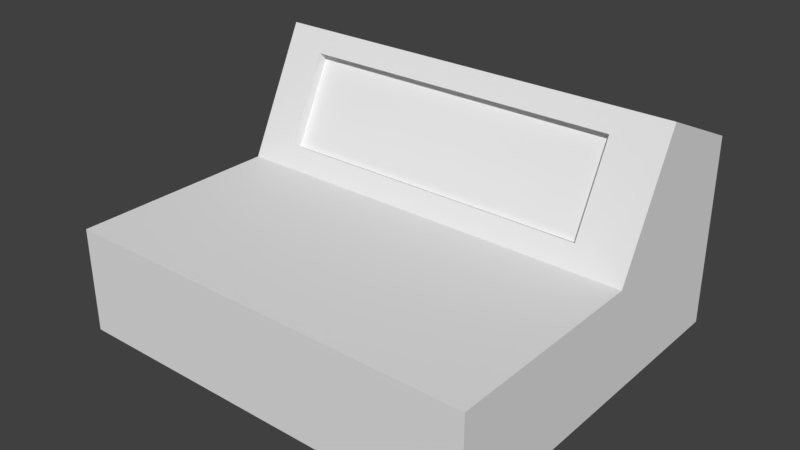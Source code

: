 # Source: control-panel.blend  (saved by Blender 2.77.0; exported with 4.5.12 LTS)
import bpy
from mathutils import Matrix  # noqa: F401  (used for matrix-valued properties, if any)

bpy.ops.wm.read_factory_settings(use_empty=True)
scene = bpy.context.scene
scene.name = 'Scene'

# ---- collections
col_collection_1 = bpy.data.collections.new('Collection 1'); scene.collection.children.link(col_collection_1)
col_collection_2 = bpy.data.collections.new('Collection 2'); scene.collection.children.link(col_collection_2)
col_collection_2.hide_render = True
col_collection_2.hide_viewport = True

# ---- materials (node trees are filled in below, after node groups)
mat_box = bpy.data.materials.new('Box')
mat_box.alpha_threshold = 0.0
mat_box.use_transparent_shadow = False
mat_box.roughness = 0.5
mat_box.specular_intensity = 0.0
mat_panel = bpy.data.materials.new('Panel')
mat_panel.alpha_threshold = 0.0
mat_panel.use_transparent_shadow = False
mat_panel.roughness = 0.5
mat_panel.specular_intensity = 0.0
mat_panel.line_color = (0.0, 0.0, 0.0, 1.0)
mat_display = bpy.data.materials.new('Display')
mat_display.alpha_threshold = 0.0
mat_display.use_transparent_shadow = False
mat_display.roughness = 0.5
mat_button = bpy.data.materials.new('Button')
mat_button.alpha_threshold = 0.0
mat_button.use_transparent_shadow = False
mat_button.roughness = 0.5

# ---- material node trees

# ---- world
world_world = bpy.data.worlds.new('World'); scene.world = world_world
world_world.color = (0.05088, 0.05088, 0.05088)
world_world.use_sun_shadow = False
world_world.sun_shadow_jitter_overblur = 0.0
world_world.cycles.sampling_method = 'MANUAL'

# ---- meshes
me_cube = bpy.data.meshes.new('Cube')
me_cube.from_pydata([(2.0, 1.5, 0.0), (2.0, -2.0, 0.0), (-2.0, -2.0, 0.0), (-2.0, 1.5, 0.0), (2.0, 1.5, 1.8), (2.0, -2.0, 1.0), (-2.0, -2.0, 1.0), (-2.0, 1.5, 1.8), (2.0, 0.0, 1.0), (-2.0, 0.0, 1.0), (2.0, 0.6, 2.2), (-2.0, 0.6, 2.2), (-1.6, 0.5, 2.0), (-1.6, 0.1, 1.2), (1.5, 0.1, 1.2), (1.5, 0.5, 2.0), (-1.6, 0.5894, 1.955), (-1.6, 0.1894, 1.155), (1.5, 0.1894, 1.155), (1.5, 0.5894, 1.955)], [], [(0, 1, 2, 3), (4, 7, 11, 10), (0, 4, 10, 8, 5, 1), (1, 5, 6, 2), (2, 6, 9, 11, 7, 3), (4, 0, 3, 7), (8, 9, 6, 5), (10, 11, 12), (11, 9, 13, 12), (12, 15, 14, 8, 10), (8, 14, 13, 9), (12, 13, 17, 16), (17, 18, 19, 16), (15, 12, 16, 19), (13, 14, 18, 17), (14, 15, 19, 18)])
me_cube.polygons.foreach_set('material_index', [0, 0, 0, 0, 0, 0, 1, 0, 0, 0, 0, 0, 2, 0, 0, 0])
_uv = me_cube.uv_layers.new(name='UVMap')
_uv.uv.foreach_set('vector', [-5.404, -5.875, 0.02451, -5.875, 0.02451, 0.5, -5.404, 0.5, 5.1, -5.875, 5.1, 0.5, 3.531, 0.5, 3.531, -5.875, 3.531, -0.2968, 0.662, -0.2968, 0.02451, -1.731, 1.937, -2.687, 1.937, -5.875, 3.531, -5.875, -3.272, 0.5, -1.797, 0.5, -1.797, 6.875, -3.272, 6.875, 3.531, 5.281, 1.937, 5.281, 1.937, 2.094, 0.02451, 1.137, 0.662, -0.2968, 3.531, -0.2968, 5.1, -5.875, 6.324, -5.875, 6.324, 0.5, 5.1, 0.5, 1.0, 1.0, 1.641e-07, 1.0, 0.0, 4.924e-07, 1.0, 0.0, -3.272, 0.5, -3.272, 6.875, -3.627, 6.237, -3.272, 6.875, -5.404, 6.875, -5.049, 6.237, -3.627, 6.237, -3.627, 6.237, -3.627, 1.297, -5.049, 1.297, -5.404, 0.5, -3.272, 0.5, -5.404, 0.5, -5.049, 1.297, -5.049, 6.237, -5.404, 6.875, 3.69, 1.925, 3.69, 3.351, 3.531, 3.351, 3.531, 1.925, 0.0, 0.0, 1.0, 0.0, 1.0, 1.0, 0.0, 1.0, -0.06109, 0.5, -0.06109, 5.44, -0.2162, 5.44, -0.2162, 0.5, -0.3755, 5.44, -0.3755, 0.5, -0.2162, 0.5, -0.2162, 5.44, 3.531, 1.925, 3.531, 0.5, 3.69, 0.5, 3.69, 1.925])
me_cube.materials.append(mat_box)
me_cube.materials.append(mat_panel)
me_cube.materials.append(mat_display)
me_cube.use_remesh_preserve_volume = False
me_cube.use_remesh_preserve_attributes = False
me_cube.use_mirror_vertex_groups = False
me_cube.update()
me_button = bpy.data.meshes.new('button')
me_button.from_pydata([(-0.1857, -0.1531, -0.1857), (-0.1857, -0.1531, 0.1857), (-0.1857, 0.1531, -0.1857), (-0.1857, 0.1531, 0.1857), (0.1857, -0.1531, -0.1857), (0.1857, -0.1531, 0.1857), (0.1857, 0.1531, -0.1857), (0.1857, 0.1531, 0.1857)], [], [(1, 3, 2, 0), (3, 7, 6, 2), (7, 5, 4, 6), (5, 1, 0, 4), (0, 2, 6, 4), (5, 7, 3, 1)])
me_button.materials.append(mat_button)
me_button.use_remesh_preserve_volume = False
me_button.use_remesh_preserve_attributes = False
me_button.use_mirror_vertex_groups = False
me_button.update()

# ---- objects
ob_panel = bpy.data.objects.new('panel', me_cube)
ob_button = bpy.data.objects.new('button', me_button)

# ---- transforms, parenting, visibility, modifiers, constraints
ob_panel.location = (0.0, 0.0, 0.0)
ob_panel.lock_rotations_4d = False
ob_panel.empty_display_type = 'ARROWS'
ob_panel.lineart.crease_threshold = 0.0
ob_button.location = (0.0, 0.0, 0.0)
ob_button.lineart.crease_threshold = 0.0

# ---- collection membership
col_collection_1.objects.link(ob_panel)
col_collection_2.objects.link(ob_button)

# ---- scene / render settings (as saved in the file)
scene.frame_start = 1; scene.frame_end = 250; scene.frame_set(1)
scene.render.engine = 'BLENDER_EEVEE_NEXT'
scene.render.resolution_percentage = 50
scene.render.dither_intensity = 0.0
scene.cycles.use_denoising = False
scene.cycles.samples = 128
scene.cycles.sampling_pattern = 'TABULATED_SOBOL'
scene.cycles.light_sampling_threshold = 0.0
scene.cycles.use_adaptive_sampling = False
scene.cycles.use_light_tree = False
scene.cycles.blur_glossy = 0.0
scene.cycles.sample_clamp_indirect = 0.0
scene.view_settings.view_transform = 'Standard'
bpy.context.view_layer.update()

# ---- added for rendering (the .blend has no active camera and no usable light): camera, sun
cam_auto = bpy.data.cameras.new('AutoCamera')
cam_auto.lens = 50.0
cam_auto.sensor_width = 36.0
cam_auto.clip_end = 1000.0
ob_auto_camera = bpy.data.objects.new('AutoCamera', cam_auto)
scene.collection.objects.link(ob_auto_camera)
ob_auto_camera.location = (5.39031, -6.71837, 5.31939)
ob_auto_camera.rotation_euler = (1.09748, -7.21219e-08, 0.694738)
scene.camera = ob_auto_camera
light_auto_sun = bpy.data.lights.new('AutoSun', 'SUN')
light_auto_sun.energy = 3.0
light_auto_sun.angle = 0.0523599
ob_auto_sun = bpy.data.objects.new('AutoSun', light_auto_sun)
scene.collection.objects.link(ob_auto_sun)
ob_auto_sun.rotation_euler = (0.872665, 0.174533, 0.523599)
bpy.context.view_layer.update()
